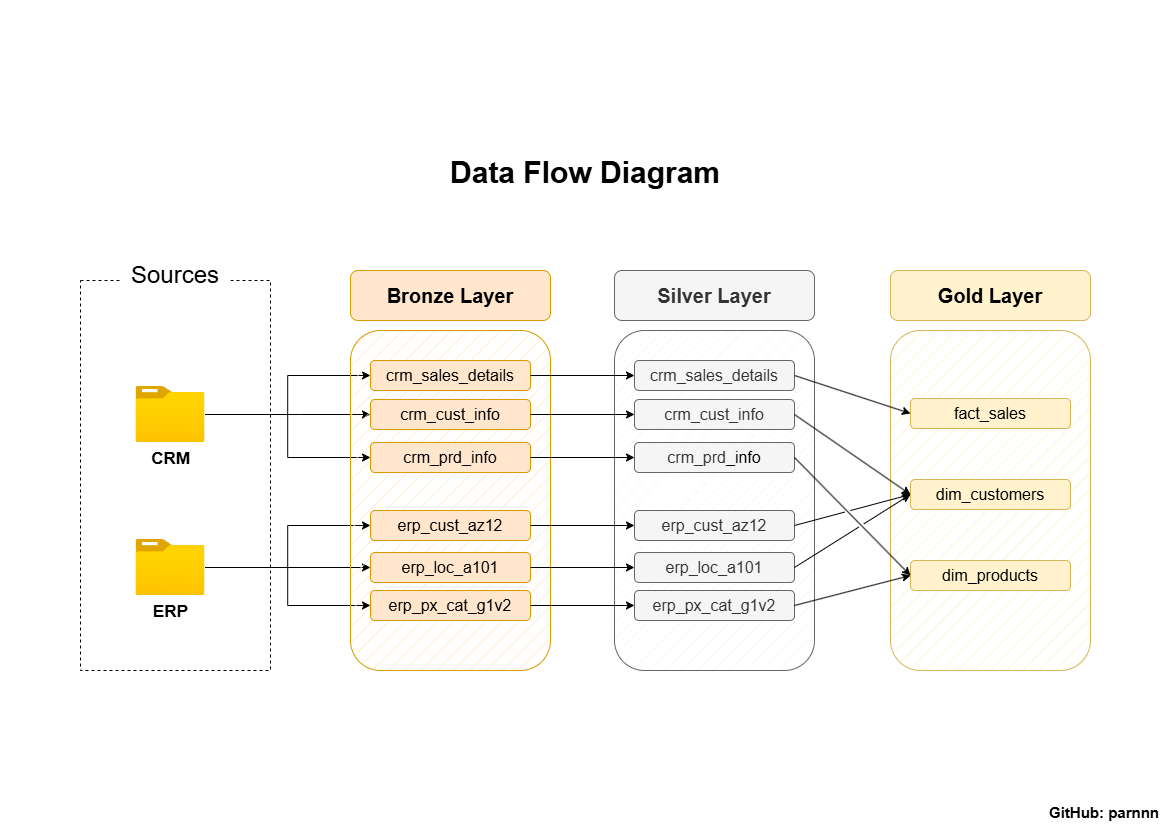

The diagram above was exported from draw.io. Its source (the exported page's mxGraphModel, read from the mxfile embedded in the PNG):
<mxGraphModel dx="2084" dy="1054" grid="1" gridSize="10" guides="1" tooltips="1" connect="1" arrows="1" fold="1" page="1" pageScale="1" pageWidth="1169" pageHeight="827" math="0" shadow="0">
  <root>
    <mxCell id="0" />
    <mxCell id="1" parent="0" />
    <mxCell id="x3UaGXUvOWNcwlA82xst-54" parent="1" style="text;html=1;whiteSpace=wrap;strokeColor=none;fillColor=none;align=center;verticalAlign=middle;rounded=0;fontSize=30;fontStyle=1" value="Data Flow Diagram" vertex="1">
      <mxGeometry height="30" width="280" x="445" y="157" as="geometry" />
    </mxCell>
    <mxCell id="x3UaGXUvOWNcwlA82xst-55" parent="1" style="rounded=0;whiteSpace=wrap;html=1;fillColor=none;dashed=1;" value="" vertex="1">
      <mxGeometry height="390" width="190" x="80" y="280" as="geometry" />
    </mxCell>
    <mxCell id="x3UaGXUvOWNcwlA82xst-56" parent="1" style="rounded=1;whiteSpace=wrap;html=1;strokeColor=none;fontSize=24;" value="Sources" vertex="1">
      <mxGeometry height="50" width="110" x="120" y="250" as="geometry" />
    </mxCell>
    <mxCell id="x3UaGXUvOWNcwlA82xst-57" edge="1" parent="1" source="x3UaGXUvOWNcwlA82xst-60" style="edgeStyle=orthogonalEdgeStyle;rounded=0;orthogonalLoop=1;jettySize=auto;html=1;entryX=0;entryY=0.5;entryDx=0;entryDy=0;" target="x3UaGXUvOWNcwlA82xst-68">
      <mxGeometry relative="1" as="geometry">
        <Array as="points">
          <mxPoint x="300" y="414" />
          <mxPoint x="300" y="414" />
        </Array>
      </mxGeometry>
    </mxCell>
    <mxCell id="x3UaGXUvOWNcwlA82xst-58" edge="1" parent="1" source="x3UaGXUvOWNcwlA82xst-60" style="edgeStyle=orthogonalEdgeStyle;rounded=0;orthogonalLoop=1;jettySize=auto;html=1;entryX=0;entryY=0.5;entryDx=0;entryDy=0;" target="x3UaGXUvOWNcwlA82xst-67">
      <mxGeometry relative="1" as="geometry" />
    </mxCell>
    <mxCell id="x3UaGXUvOWNcwlA82xst-59" edge="1" parent="1" source="x3UaGXUvOWNcwlA82xst-60" style="edgeStyle=orthogonalEdgeStyle;rounded=0;orthogonalLoop=1;jettySize=auto;html=1;entryX=0;entryY=0.5;entryDx=0;entryDy=0;" target="x3UaGXUvOWNcwlA82xst-69">
      <mxGeometry relative="1" as="geometry" />
    </mxCell>
    <mxCell id="x3UaGXUvOWNcwlA82xst-60" parent="1" style="image;aspect=fixed;html=1;points=[];align=center;fontSize=17;image=img/lib/azure2/general/Folder_Blank.svg;fontStyle=1" value="CRM" vertex="1">
      <mxGeometry height="56.00000000000001" width="69" x="135.5" y="386" as="geometry" />
    </mxCell>
    <mxCell id="x3UaGXUvOWNcwlA82xst-61" edge="1" parent="1" source="x3UaGXUvOWNcwlA82xst-64" style="edgeStyle=orthogonalEdgeStyle;rounded=0;orthogonalLoop=1;jettySize=auto;html=1;entryX=0;entryY=0.5;entryDx=0;entryDy=0;" target="x3UaGXUvOWNcwlA82xst-71">
      <mxGeometry relative="1" as="geometry" />
    </mxCell>
    <mxCell id="x3UaGXUvOWNcwlA82xst-62" edge="1" parent="1" source="x3UaGXUvOWNcwlA82xst-64" style="edgeStyle=orthogonalEdgeStyle;rounded=0;orthogonalLoop=1;jettySize=auto;html=1;entryX=0;entryY=0.5;entryDx=0;entryDy=0;" target="x3UaGXUvOWNcwlA82xst-70">
      <mxGeometry relative="1" as="geometry" />
    </mxCell>
    <mxCell id="x3UaGXUvOWNcwlA82xst-63" edge="1" parent="1" source="x3UaGXUvOWNcwlA82xst-64" style="edgeStyle=orthogonalEdgeStyle;rounded=0;orthogonalLoop=1;jettySize=auto;html=1;entryX=0;entryY=0.5;entryDx=0;entryDy=0;" target="x3UaGXUvOWNcwlA82xst-72">
      <mxGeometry relative="1" as="geometry" />
    </mxCell>
    <mxCell id="x3UaGXUvOWNcwlA82xst-64" parent="1" style="image;aspect=fixed;html=1;points=[];align=center;fontSize=17;image=img/lib/azure2/general/Folder_Blank.svg;fontStyle=1" value="ERP" vertex="1">
      <mxGeometry height="56.00000000000001" width="69" x="135.5" y="539" as="geometry" />
    </mxCell>
    <mxCell id="x3UaGXUvOWNcwlA82xst-65" parent="1" style="rounded=1;whiteSpace=wrap;html=1;fillStyle=hatch;fillColor=#ffe6cc;strokeColor=#d79b00;" value="" vertex="1">
      <mxGeometry height="340" width="200" x="350" y="330" as="geometry" />
    </mxCell>
    <mxCell id="x3UaGXUvOWNcwlA82xst-66" parent="1" style="rounded=1;whiteSpace=wrap;html=1;fillColor=#ffe6cc;strokeColor=#d79b00;fontStyle=1;fontSize=20;" value="Bronze Layer" vertex="1">
      <mxGeometry height="50" width="200" x="350" y="270" as="geometry" />
    </mxCell>
    <mxCell id="x3UaGXUvOWNcwlA82xst-67" parent="1" style="rounded=1;whiteSpace=wrap;html=1;fillColor=#ffe6cc;strokeColor=#d79b00;fontStyle=0;fontSize=16;" value="crm_sales_details" vertex="1">
      <mxGeometry height="30" width="160" x="370" y="360" as="geometry" />
    </mxCell>
    <mxCell id="x3UaGXUvOWNcwlA82xst-68" parent="1" style="rounded=1;whiteSpace=wrap;html=1;fillColor=#ffe6cc;strokeColor=#d79b00;fontStyle=0;fontSize=16;" value="crm_cust_info" vertex="1">
      <mxGeometry height="30" width="160" x="370" y="399" as="geometry" />
    </mxCell>
    <mxCell id="x3UaGXUvOWNcwlA82xst-69" parent="1" style="rounded=1;whiteSpace=wrap;html=1;fillColor=#ffe6cc;strokeColor=#d79b00;fontStyle=0;fontSize=16;" value="crm_prd&lt;span style=&quot;background-color: transparent; color: light-dark(rgb(0, 0, 0), rgb(255, 255, 255));&quot;&gt;_info&lt;/span&gt;" vertex="1">
      <mxGeometry height="30" width="160" x="370" y="442" as="geometry" />
    </mxCell>
    <mxCell id="x3UaGXUvOWNcwlA82xst-70" parent="1" style="rounded=1;whiteSpace=wrap;html=1;fillColor=#ffe6cc;strokeColor=#d79b00;fontStyle=0;fontSize=16;" value="erp_cust_az12" vertex="1">
      <mxGeometry height="30" width="160" x="370" y="510" as="geometry" />
    </mxCell>
    <mxCell id="x3UaGXUvOWNcwlA82xst-71" parent="1" style="rounded=1;whiteSpace=wrap;html=1;fillColor=#ffe6cc;strokeColor=#d79b00;fontStyle=0;fontSize=16;" value="erp_loc_a101" vertex="1">
      <mxGeometry height="30" width="160" x="370" y="552" as="geometry" />
    </mxCell>
    <mxCell id="x3UaGXUvOWNcwlA82xst-72" parent="1" style="rounded=1;whiteSpace=wrap;html=1;fillColor=#ffe6cc;strokeColor=#d79b00;fontStyle=0;fontSize=16;" value="erp_px_cat_g1v2" vertex="1">
      <mxGeometry height="30" width="160" x="370" y="590" as="geometry" />
    </mxCell>
    <mxCell id="x3UaGXUvOWNcwlA82xst-73" parent="1" style="rounded=1;whiteSpace=wrap;html=1;fillStyle=hatch;fillColor=#f5f5f5;strokeColor=#666666;fontColor=#333333;" value="" vertex="1">
      <mxGeometry height="340" width="200" x="614" y="330" as="geometry" />
    </mxCell>
    <mxCell id="x3UaGXUvOWNcwlA82xst-74" parent="1" style="rounded=1;whiteSpace=wrap;html=1;fillColor=#f5f5f5;strokeColor=#666666;fontStyle=1;fontSize=20;fontColor=#333333;" value="Silver Layer" vertex="1">
      <mxGeometry height="50" width="200" x="614" y="270" as="geometry" />
    </mxCell>
    <mxCell id="x3UaGXUvOWNcwlA82xst-75" parent="1" style="rounded=1;whiteSpace=wrap;html=1;fillColor=#f5f5f5;strokeColor=#666666;fontStyle=0;fontSize=16;fontColor=#333333;" value="crm_sales_details" vertex="1">
      <mxGeometry height="30" width="160" x="634" y="360" as="geometry" />
    </mxCell>
    <mxCell id="x3UaGXUvOWNcwlA82xst-76" parent="1" style="rounded=1;whiteSpace=wrap;html=1;fillColor=#f5f5f5;strokeColor=#666666;fontStyle=0;fontSize=16;fontColor=#333333;" value="crm_cust_info" vertex="1">
      <mxGeometry height="30" width="160" x="634" y="399" as="geometry" />
    </mxCell>
    <mxCell id="x3UaGXUvOWNcwlA82xst-77" parent="1" style="rounded=1;whiteSpace=wrap;html=1;fillColor=#f5f5f5;strokeColor=#666666;fontStyle=0;fontSize=16;fontColor=#333333;" value="crm_prd&lt;span style=&quot;background-color: transparent; color: light-dark(rgb(0, 0, 0), rgb(255, 255, 255));&quot;&gt;_info&lt;/span&gt;" vertex="1">
      <mxGeometry height="30" width="160" x="634" y="442" as="geometry" />
    </mxCell>
    <mxCell id="x3UaGXUvOWNcwlA82xst-78" parent="1" style="rounded=1;whiteSpace=wrap;html=1;fillColor=#f5f5f5;strokeColor=#666666;fontStyle=0;fontSize=16;fontColor=#333333;" value="erp_cust_az12" vertex="1">
      <mxGeometry height="30" width="160" x="634" y="510" as="geometry" />
    </mxCell>
    <mxCell id="x3UaGXUvOWNcwlA82xst-79" parent="1" style="rounded=1;whiteSpace=wrap;html=1;fillColor=#f5f5f5;strokeColor=#666666;fontStyle=0;fontSize=16;fontColor=#333333;" value="erp_loc_a101" vertex="1">
      <mxGeometry height="30" width="160" x="634" y="552" as="geometry" />
    </mxCell>
    <mxCell id="x3UaGXUvOWNcwlA82xst-80" parent="1" style="rounded=1;whiteSpace=wrap;html=1;fillColor=#f5f5f5;strokeColor=#666666;fontStyle=0;fontSize=16;fontColor=#333333;" value="erp_px_cat_g1v2" vertex="1">
      <mxGeometry height="30" width="160" x="634" y="590" as="geometry" />
    </mxCell>
    <mxCell id="x3UaGXUvOWNcwlA82xst-81" edge="1" parent="1" source="x3UaGXUvOWNcwlA82xst-67" style="edgeStyle=orthogonalEdgeStyle;rounded=0;orthogonalLoop=1;jettySize=auto;html=1;exitX=1;exitY=0.5;exitDx=0;exitDy=0;" target="x3UaGXUvOWNcwlA82xst-75">
      <mxGeometry relative="1" as="geometry" />
    </mxCell>
    <mxCell id="x3UaGXUvOWNcwlA82xst-82" edge="1" parent="1" source="x3UaGXUvOWNcwlA82xst-68" style="edgeStyle=orthogonalEdgeStyle;rounded=0;orthogonalLoop=1;jettySize=auto;html=1;exitX=1;exitY=0.5;exitDx=0;exitDy=0;entryX=0;entryY=0.5;entryDx=0;entryDy=0;" target="x3UaGXUvOWNcwlA82xst-76">
      <mxGeometry relative="1" as="geometry" />
    </mxCell>
    <mxCell id="x3UaGXUvOWNcwlA82xst-83" edge="1" parent="1" source="x3UaGXUvOWNcwlA82xst-69" style="edgeStyle=orthogonalEdgeStyle;rounded=0;orthogonalLoop=1;jettySize=auto;html=1;exitX=1;exitY=0.5;exitDx=0;exitDy=0;entryX=0;entryY=0.5;entryDx=0;entryDy=0;" target="x3UaGXUvOWNcwlA82xst-77">
      <mxGeometry relative="1" as="geometry" />
    </mxCell>
    <mxCell id="x3UaGXUvOWNcwlA82xst-84" edge="1" parent="1" source="x3UaGXUvOWNcwlA82xst-70" style="edgeStyle=orthogonalEdgeStyle;rounded=0;orthogonalLoop=1;jettySize=auto;html=1;exitX=1;exitY=0.5;exitDx=0;exitDy=0;" target="x3UaGXUvOWNcwlA82xst-78">
      <mxGeometry relative="1" as="geometry" />
    </mxCell>
    <mxCell id="x3UaGXUvOWNcwlA82xst-85" edge="1" parent="1" source="x3UaGXUvOWNcwlA82xst-71" style="edgeStyle=orthogonalEdgeStyle;rounded=0;orthogonalLoop=1;jettySize=auto;html=1;exitX=1;exitY=0.5;exitDx=0;exitDy=0;" target="x3UaGXUvOWNcwlA82xst-79">
      <mxGeometry relative="1" as="geometry" />
    </mxCell>
    <mxCell id="x3UaGXUvOWNcwlA82xst-86" edge="1" parent="1" source="x3UaGXUvOWNcwlA82xst-72" style="edgeStyle=orthogonalEdgeStyle;rounded=0;orthogonalLoop=1;jettySize=auto;html=1;exitX=1;exitY=0.5;exitDx=0;exitDy=0;" target="x3UaGXUvOWNcwlA82xst-80">
      <mxGeometry relative="1" as="geometry" />
    </mxCell>
    <mxCell id="x3UaGXUvOWNcwlA82xst-87" parent="1" style="rounded=1;whiteSpace=wrap;html=1;fillStyle=hatch;fillColor=#fff2cc;strokeColor=#d6b656;" value="" vertex="1">
      <mxGeometry height="340" width="200" x="890" y="330" as="geometry" />
    </mxCell>
    <mxCell id="x3UaGXUvOWNcwlA82xst-89" parent="1" style="rounded=1;whiteSpace=wrap;html=1;fillColor=#fff2cc;strokeColor=#d6b656;fontStyle=0;fontSize=16;" value="fact_sales" vertex="1">
      <mxGeometry height="30" width="160" x="910" y="398" as="geometry" />
    </mxCell>
    <mxCell id="x3UaGXUvOWNcwlA82xst-90" parent="1" style="rounded=1;whiteSpace=wrap;html=1;fillColor=#fff2cc;strokeColor=#d6b656;fontStyle=0;fontSize=16;" value="dim_customers" vertex="1">
      <mxGeometry height="30" width="160" x="910" y="479" as="geometry" />
    </mxCell>
    <mxCell id="x3UaGXUvOWNcwlA82xst-91" parent="1" style="rounded=1;whiteSpace=wrap;html=1;fillColor=#fff2cc;strokeColor=#d6b656;fontStyle=0;fontSize=16;" value="dim_products" vertex="1">
      <mxGeometry height="30" width="160" x="910" y="560" as="geometry" />
    </mxCell>
    <mxCell id="x3UaGXUvOWNcwlA82xst-92" edge="1" parent="1" source="x3UaGXUvOWNcwlA82xst-75" style="endArrow=classic;html=1;rounded=0;entryX=0;entryY=0.5;entryDx=0;entryDy=0;exitX=1;exitY=0.5;exitDx=0;exitDy=0;" target="x3UaGXUvOWNcwlA82xst-89" value="">
      <mxGeometry height="50" relative="1" width="50" as="geometry">
        <mxPoint x="830" y="478" as="sourcePoint" />
        <mxPoint x="880" y="428" as="targetPoint" />
      </mxGeometry>
    </mxCell>
    <mxCell id="x3UaGXUvOWNcwlA82xst-93" edge="1" parent="1" source="x3UaGXUvOWNcwlA82xst-76" style="endArrow=classic;html=1;rounded=0;entryX=0;entryY=0.5;entryDx=0;entryDy=0;exitX=1;exitY=0.5;exitDx=0;exitDy=0;jumpStyle=gap;" target="x3UaGXUvOWNcwlA82xst-90" value="">
      <mxGeometry height="50" relative="1" width="50" as="geometry">
        <mxPoint x="840" y="470" as="sourcePoint" />
        <mxPoint x="956" y="508" as="targetPoint" />
      </mxGeometry>
    </mxCell>
    <mxCell id="x3UaGXUvOWNcwlA82xst-94" edge="1" parent="1" source="x3UaGXUvOWNcwlA82xst-77" style="endArrow=classic;html=1;rounded=0;entryX=0;entryY=0.5;entryDx=0;entryDy=0;exitX=1;exitY=0.5;exitDx=0;exitDy=0;jumpStyle=gap;" target="x3UaGXUvOWNcwlA82xst-91" value="">
      <mxGeometry height="50" relative="1" width="50" as="geometry">
        <mxPoint x="830" y="490" as="sourcePoint" />
        <mxPoint x="946" y="528" as="targetPoint" />
      </mxGeometry>
    </mxCell>
    <mxCell id="x3UaGXUvOWNcwlA82xst-95" edge="1" parent="1" source="x3UaGXUvOWNcwlA82xst-78" style="endArrow=classic;html=1;rounded=0;entryX=0;entryY=0.5;entryDx=0;entryDy=0;exitX=1;exitY=0.5;exitDx=0;exitDy=0;jumpStyle=gap;" target="x3UaGXUvOWNcwlA82xst-90" value="">
      <mxGeometry height="50" relative="1" width="50" as="geometry">
        <mxPoint x="830" y="580" as="sourcePoint" />
        <mxPoint x="946" y="618" as="targetPoint" />
      </mxGeometry>
    </mxCell>
    <mxCell id="x3UaGXUvOWNcwlA82xst-96" edge="1" parent="1" source="x3UaGXUvOWNcwlA82xst-79" style="endArrow=classic;html=1;rounded=0;entryX=0;entryY=0.5;entryDx=0;entryDy=0;exitX=1;exitY=0.5;exitDx=0;exitDy=0;jumpStyle=gap;" target="x3UaGXUvOWNcwlA82xst-90" value="">
      <mxGeometry height="50" relative="1" width="50" as="geometry">
        <mxPoint x="830" y="600" as="sourcePoint" />
        <mxPoint x="946" y="638" as="targetPoint" />
      </mxGeometry>
    </mxCell>
    <mxCell id="x3UaGXUvOWNcwlA82xst-97" edge="1" parent="1" source="x3UaGXUvOWNcwlA82xst-80" style="endArrow=classic;html=1;rounded=0;entryX=0;entryY=0.5;entryDx=0;entryDy=0;exitX=1;exitY=0.5;exitDx=0;exitDy=0;jumpStyle=gap;" target="x3UaGXUvOWNcwlA82xst-91" value="">
      <mxGeometry height="50" relative="1" width="50" as="geometry">
        <mxPoint x="840" y="620" as="sourcePoint" />
        <mxPoint x="956" y="658" as="targetPoint" />
      </mxGeometry>
    </mxCell>
    <mxCell id="x3UaGXUvOWNcwlA82xst-98" parent="1" style="text;html=1;whiteSpace=wrap;strokeColor=none;fillColor=none;align=center;verticalAlign=middle;rounded=0;fontStyle=0" value="&lt;b&gt;&lt;font style=&quot;font-size: 15px;&quot;&gt;GitHub: parnnn&lt;/font&gt;&lt;/b&gt;" vertex="1">
      <mxGeometry height="30" width="130" x="1039" y="797" as="geometry" />
    </mxCell>
    <mxCell id="TmY-0plqWdEFU6yeJ659-1" parent="1" style="rounded=1;whiteSpace=wrap;html=1;fillColor=#fff2cc;strokeColor=#d6b656;fontStyle=1;fontSize=20;" value="Gold Layer" vertex="1">
      <mxGeometry height="50" width="200" x="890" y="270" as="geometry" />
    </mxCell>
  </root>
</mxGraphModel>